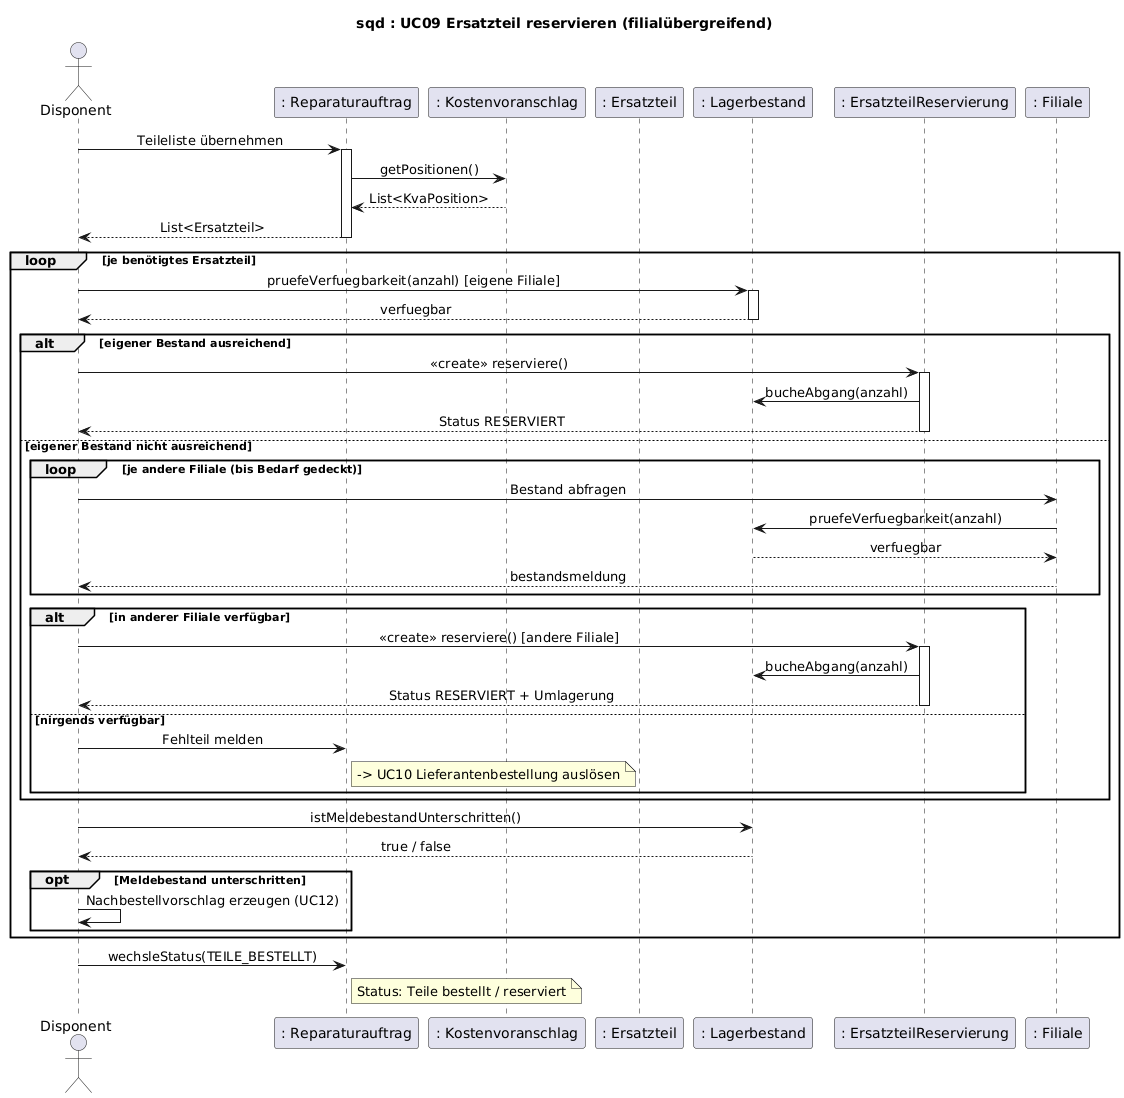

The diagram above was rendered by PlantUML. Its source (embedded in the PNG):
@startuml
title sqd : UC09 Ersatzteil reservieren (filialübergreifend)
skinparam defaultFontName Arial
skinparam sequenceMessageAlign center
actor Disponent
participant ": Reparaturauftrag" as RA
participant ": Kostenvoranschlag" as KVA
participant ": Ersatzteil" as ET
participant ": Lagerbestand" as LB
participant ": ErsatzteilReservierung" as RES
participant ": Filiale" as FIL

Disponent -> RA : Teileliste übernehmen
activate RA
RA -> KVA : getPositionen()
KVA --> RA : List<KvaPosition>
RA --> Disponent : List<Ersatzteil>
deactivate RA

loop je benötigtes Ersatzteil
    Disponent -> LB : pruefeVerfuegbarkeit(anzahl) [eigene Filiale]
    activate LB
    LB --> Disponent : verfuegbar
    deactivate LB
    alt eigener Bestand ausreichend
        Disponent -> RES : <<create>> reserviere()
        activate RES
        RES -> LB : bucheAbgang(anzahl)
        RES --> Disponent : Status RESERVIERT
        deactivate RES
    else eigener Bestand nicht ausreichend
        loop je andere Filiale (bis Bedarf gedeckt)
            Disponent -> FIL : Bestand abfragen
            FIL -> LB : pruefeVerfuegbarkeit(anzahl)
            LB --> FIL : verfuegbar
            FIL --> Disponent : bestandsmeldung
        end
        alt in anderer Filiale verfügbar
            Disponent -> RES : <<create>> reserviere() [andere Filiale]
            activate RES
            RES -> LB : bucheAbgang(anzahl)
            RES --> Disponent : Status RESERVIERT + Umlagerung
            deactivate RES
        else nirgends verfügbar
            Disponent -> RA : Fehlteil melden
            note right of RA : -> UC10 Lieferantenbestellung auslösen
        end
    end
    Disponent -> LB : istMeldebestandUnterschritten()
    LB --> Disponent : true / false
    opt Meldebestand unterschritten
        Disponent -> Disponent : Nachbestellvorschlag erzeugen (UC12)
    end
end
Disponent -> RA : wechsleStatus(TEILE_BESTELLT)
note right of RA : Status: Teile bestellt / reserviert
@enduml